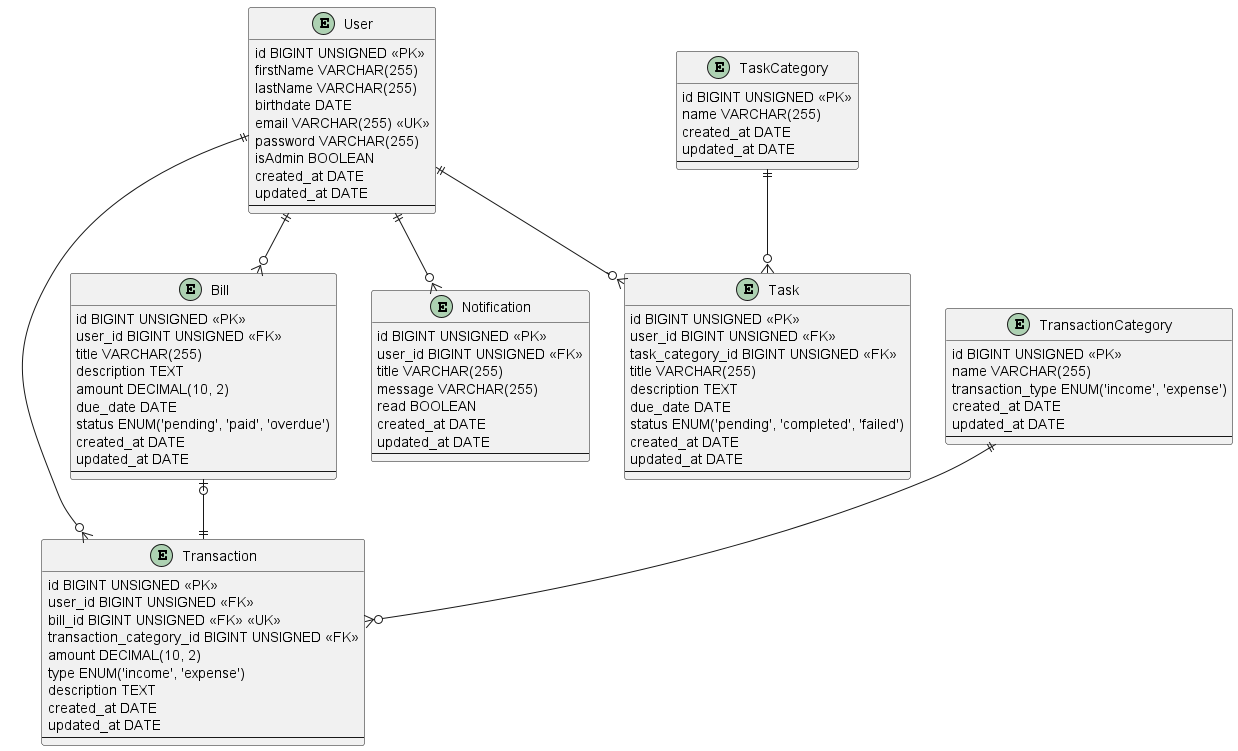

The diagram above was rendered by PlantUML. Its source (embedded in the PNG):
@startuml erd

entity User {
    id BIGINT UNSIGNED <<PK>>
    firstName VARCHAR(255)
    lastName VARCHAR(255)
    birthdate DATE
    email VARCHAR(255) <<UK>>
    password VARCHAR(255)
    isAdmin BOOLEAN
    created_at DATE
    updated_at DATE
    --
}

entity Transaction {
    id BIGINT UNSIGNED <<PK>>
    user_id BIGINT UNSIGNED <<FK>>
    bill_id BIGINT UNSIGNED <<FK>> <<UK>>
    transaction_category_id BIGINT UNSIGNED <<FK>>
    amount DECIMAL(10, 2)
    type ENUM('income', 'expense')
    description TEXT
    created_at DATE
    updated_at DATE
    --
}

entity Bill {
    id BIGINT UNSIGNED <<PK>>
    user_id BIGINT UNSIGNED <<FK>>
    title VARCHAR(255)
    description TEXT
    amount DECIMAL(10, 2)
    due_date DATE
    status ENUM('pending', 'paid', 'overdue')
    created_at DATE
    updated_at DATE
    --
}

entity Notification {
    id BIGINT UNSIGNED <<PK>>
    user_id BIGINT UNSIGNED <<FK>>
    title VARCHAR(255)
    message VARCHAR(255)
    read BOOLEAN
    created_at DATE
    updated_at DATE
    --
}

entity Task {
    id BIGINT UNSIGNED <<PK>>
    user_id BIGINT UNSIGNED <<FK>>
    task_category_id BIGINT UNSIGNED <<FK>>
    title VARCHAR(255)
    description TEXT
    due_date DATE
    status ENUM('pending', 'completed', 'failed')
    created_at DATE
    updated_at DATE
    --
}

entity TransactionCategory {
    id BIGINT UNSIGNED <<PK>>
    name VARCHAR(255)
    transaction_type ENUM('income', 'expense')
    created_at DATE
    updated_at DATE
    --
}

entity TaskCategory {
    id BIGINT UNSIGNED <<PK>>
    name VARCHAR(255)
    created_at DATE
    updated_at DATE
    --
}


User ||--o{ Transaction
User ||--o{ Bill
User ||--o{ Notification
User ||--o{ Task
TaskCategory ||--o{ Task
TransactionCategory ||--o{ Transaction
Bill |o--|| Transaction

@enduml